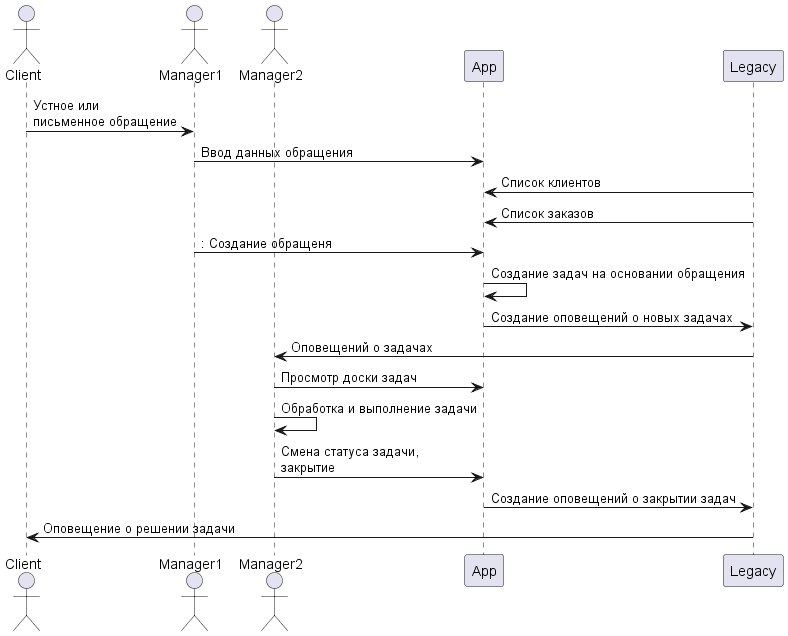

The diagram above was rendered by PlantUML. Its source (embedded in the PNG):
@startuml SequenceApp

actor       Client as Client
actor       Manager1 as User
actor       Manager2 as User2

Client -> User : Устное или \nписьменное обращение
User -> App : Ввод данных обращения
App <- Legacy : Список клиентов
App <- Legacy : Список заказов

User -> App : : Создание обращеня
App -> App : Создание задач на основании обращения
App -> Legacy: Создание оповещений о новых задачах
User2 <- Legacy: Оповещений о задачах
User2 -> App: Просмотр доски задач
User2 -> User2: Обработка и выполнение задачи
User2 -> App: Смена статуса задачи, \nзакрытие
App -> Legacy: Создание оповещений о закрытии задач
Client <- Legacy: Оповещение о решении задачи

@enduml